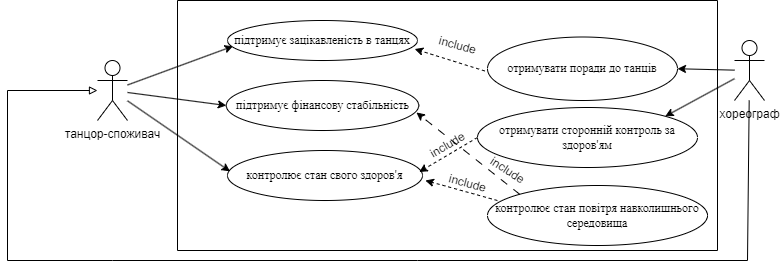

The diagram above was exported from draw.io. Its source (the exported page's mxGraphModel, read from the mxfile embedded in the PNG):
<mxGraphModel dx="1418" dy="828" grid="1" gridSize="10" guides="1" tooltips="1" connect="1" arrows="1" fold="1" page="1" pageScale="1" pageWidth="827" pageHeight="1169" math="0" shadow="0">
  <root>
    <mxCell id="0" />
    <mxCell id="1" parent="0" />
    <mxCell id="iGe3nFgzR7R-XXRQcmDe-5" value="танцор-споживач" style="shape=umlActor;verticalLabelPosition=bottom;verticalAlign=top;html=1;outlineConnect=0;" parent="1" vertex="1">
      <mxGeometry x="160" y="430" width="30" height="60" as="geometry" />
    </mxCell>
    <mxCell id="iGe3nFgzR7R-XXRQcmDe-6" value="підтримує зацікавленість в танцях" style="ellipse;whiteSpace=wrap;html=1;fontFamily=Times New Roman;" parent="1" vertex="1">
      <mxGeometry x="290" y="390" width="190" height="40" as="geometry" />
    </mxCell>
    <mxCell id="iGe3nFgzR7R-XXRQcmDe-7" value="підтримує фінансову стабільність" style="ellipse;whiteSpace=wrap;html=1;fontFamily=Times New Roman;" parent="1" vertex="1">
      <mxGeometry x="288.75" y="450" width="192.5" height="50" as="geometry" />
    </mxCell>
    <mxCell id="iGe3nFgzR7R-XXRQcmDe-8" value="контролює стан свого здоров'я" style="ellipse;whiteSpace=wrap;html=1;fontFamily=Times New Roman;" parent="1" vertex="1">
      <mxGeometry x="290" y="520" width="195" height="50" as="geometry" />
    </mxCell>
    <mxCell id="iGe3nFgzR7R-XXRQcmDe-9" value="контролює стан повітря навколишнього середовища" style="ellipse;whiteSpace=wrap;html=1;fontFamily=Times New Roman;" parent="1" vertex="1">
      <mxGeometry x="550" y="555" width="220" height="60" as="geometry" />
    </mxCell>
    <mxCell id="iGe3nFgzR7R-XXRQcmDe-11" value="" style="endArrow=classic;html=1;rounded=0;exitX=0.045;exitY=0.25;exitDx=0;exitDy=0;exitPerimeter=0;entryX=1.015;entryY=0.6;entryDx=0;entryDy=0;entryPerimeter=0;dashed=1;" parent="1" source="iGe3nFgzR7R-XXRQcmDe-9" target="iGe3nFgzR7R-XXRQcmDe-8" edge="1">
      <mxGeometry width="50" height="50" relative="1" as="geometry">
        <mxPoint x="370" y="520" as="sourcePoint" />
        <mxPoint x="420" y="470" as="targetPoint" />
      </mxGeometry>
    </mxCell>
    <mxCell id="iGe3nFgzR7R-XXRQcmDe-12" value="include" style="text;html=1;align=center;verticalAlign=middle;resizable=0;points=[];autosize=1;strokeColor=none;fillColor=none;rotation=15;" parent="1" vertex="1">
      <mxGeometry x="500" y="538" width="60" height="30" as="geometry" />
    </mxCell>
    <mxCell id="iGe3nFgzR7R-XXRQcmDe-13" value="хореограф" style="shape=umlActor;verticalLabelPosition=bottom;verticalAlign=top;html=1;outlineConnect=0;" parent="1" vertex="1">
      <mxGeometry x="797" y="410" width="30" height="60" as="geometry" />
    </mxCell>
    <mxCell id="iGe3nFgzR7R-XXRQcmDe-14" value="" style="endArrow=classic;html=1;rounded=0;entryX=0.029;entryY=0.643;entryDx=0;entryDy=0;entryPerimeter=0;" parent="1" source="iGe3nFgzR7R-XXRQcmDe-5" target="iGe3nFgzR7R-XXRQcmDe-6" edge="1">
      <mxGeometry width="50" height="50" relative="1" as="geometry">
        <mxPoint x="370" y="520" as="sourcePoint" />
        <mxPoint x="420" y="470" as="targetPoint" />
      </mxGeometry>
    </mxCell>
    <mxCell id="iGe3nFgzR7R-XXRQcmDe-15" value="" style="endArrow=classic;html=1;rounded=0;entryX=0;entryY=0.5;entryDx=0;entryDy=0;" parent="1" source="iGe3nFgzR7R-XXRQcmDe-5" target="iGe3nFgzR7R-XXRQcmDe-7" edge="1">
      <mxGeometry width="50" height="50" relative="1" as="geometry">
        <mxPoint x="210" y="520" as="sourcePoint" />
        <mxPoint x="260" y="470" as="targetPoint" />
      </mxGeometry>
    </mxCell>
    <mxCell id="iGe3nFgzR7R-XXRQcmDe-16" value="" style="endArrow=classic;html=1;rounded=0;entryX=0.013;entryY=0.417;entryDx=0;entryDy=0;entryPerimeter=0;" parent="1" source="iGe3nFgzR7R-XXRQcmDe-5" target="iGe3nFgzR7R-XXRQcmDe-8" edge="1">
      <mxGeometry width="50" height="50" relative="1" as="geometry">
        <mxPoint x="370" y="520" as="sourcePoint" />
        <mxPoint x="420" y="470" as="targetPoint" />
      </mxGeometry>
    </mxCell>
    <mxCell id="iGe3nFgzR7R-XXRQcmDe-17" value="отримувати поради до танців" style="ellipse;whiteSpace=wrap;html=1;fontFamily=Times New Roman;" parent="1" vertex="1">
      <mxGeometry x="550" y="406.5" width="190" height="63.5" as="geometry" />
    </mxCell>
    <mxCell id="iGe3nFgzR7R-XXRQcmDe-18" value="include" style="text;html=1;align=center;verticalAlign=middle;resizable=0;points=[];autosize=1;strokeColor=none;fillColor=none;rotation=15;" parent="1" vertex="1">
      <mxGeometry x="490" y="400" width="60" height="30" as="geometry" />
    </mxCell>
    <mxCell id="iGe3nFgzR7R-XXRQcmDe-20" value="" style="endArrow=classic;html=1;rounded=0;exitX=-0.014;exitY=0.535;exitDx=0;exitDy=0;exitPerimeter=0;entryX=0.985;entryY=0.714;entryDx=0;entryDy=0;entryPerimeter=0;dashed=1;" parent="1" source="iGe3nFgzR7R-XXRQcmDe-17" target="iGe3nFgzR7R-XXRQcmDe-6" edge="1">
      <mxGeometry width="50" height="50" relative="1" as="geometry">
        <mxPoint x="370" y="520" as="sourcePoint" />
        <mxPoint x="420" y="470" as="targetPoint" />
      </mxGeometry>
    </mxCell>
    <mxCell id="iGe3nFgzR7R-XXRQcmDe-22" value="" style="endArrow=classic;html=1;rounded=0;entryX=1;entryY=0.5;entryDx=0;entryDy=0;" parent="1" source="iGe3nFgzR7R-XXRQcmDe-13" target="iGe3nFgzR7R-XXRQcmDe-17" edge="1">
      <mxGeometry width="50" height="50" relative="1" as="geometry">
        <mxPoint x="660" y="350" as="sourcePoint" />
        <mxPoint x="710" y="300" as="targetPoint" />
      </mxGeometry>
    </mxCell>
    <mxCell id="iGe3nFgzR7R-XXRQcmDe-23" value="отримувати сторонній контроль за здоров'ям" style="ellipse;whiteSpace=wrap;html=1;fontFamily=Times New Roman;" parent="1" vertex="1">
      <mxGeometry x="540" y="477" width="220" height="60" as="geometry" />
    </mxCell>
    <mxCell id="iGe3nFgzR7R-XXRQcmDe-24" value="include" style="text;html=1;align=center;verticalAlign=middle;resizable=0;points=[];autosize=1;strokeColor=none;fillColor=none;rotation=-30;" parent="1" vertex="1">
      <mxGeometry x="480" y="500" width="60" height="30" as="geometry" />
    </mxCell>
    <mxCell id="iGe3nFgzR7R-XXRQcmDe-25" value="" style="endArrow=classic;html=1;rounded=0;exitX=0;exitY=0.5;exitDx=0;exitDy=0;entryX=0.983;entryY=0.429;entryDx=0;entryDy=0;entryPerimeter=0;dashed=1;" parent="1" source="iGe3nFgzR7R-XXRQcmDe-23" target="iGe3nFgzR7R-XXRQcmDe-8" edge="1">
      <mxGeometry width="50" height="50" relative="1" as="geometry">
        <mxPoint x="660" y="520" as="sourcePoint" />
        <mxPoint x="710" y="470" as="targetPoint" />
      </mxGeometry>
    </mxCell>
    <mxCell id="iGe3nFgzR7R-XXRQcmDe-26" value="" style="endArrow=classic;html=1;rounded=0;entryX=1;entryY=0;entryDx=0;entryDy=0;" parent="1" source="iGe3nFgzR7R-XXRQcmDe-13" target="iGe3nFgzR7R-XXRQcmDe-23" edge="1">
      <mxGeometry width="50" height="50" relative="1" as="geometry">
        <mxPoint x="660" y="520" as="sourcePoint" />
        <mxPoint x="710" y="470" as="targetPoint" />
      </mxGeometry>
    </mxCell>
    <mxCell id="iGe3nFgzR7R-XXRQcmDe-27" value="" style="endArrow=classic;html=1;rounded=0;exitX=0;exitY=0;exitDx=0;exitDy=0;entryX=0.988;entryY=0.64;entryDx=0;entryDy=0;entryPerimeter=0;dashed=1;dashPattern=8 8;" parent="1" source="iGe3nFgzR7R-XXRQcmDe-9" target="iGe3nFgzR7R-XXRQcmDe-7" edge="1">
      <mxGeometry width="50" height="50" relative="1" as="geometry">
        <mxPoint x="450" y="520" as="sourcePoint" />
        <mxPoint x="500" y="470" as="targetPoint" />
      </mxGeometry>
    </mxCell>
    <mxCell id="iGe3nFgzR7R-XXRQcmDe-28" value="include" style="text;html=1;align=center;verticalAlign=middle;resizable=0;points=[];autosize=1;strokeColor=none;fillColor=none;rotation=33;" parent="1" vertex="1">
      <mxGeometry x="540" y="525" width="60" height="30" as="geometry" />
    </mxCell>
    <mxCell id="iGe3nFgzR7R-XXRQcmDe-31" value="" style="endArrow=block;html=1;rounded=0;endFill=0;" parent="1" source="iGe3nFgzR7R-XXRQcmDe-13" target="iGe3nFgzR7R-XXRQcmDe-5" edge="1">
      <mxGeometry width="50" height="50" relative="1" as="geometry">
        <mxPoint x="450" y="500" as="sourcePoint" />
        <mxPoint x="160" y="630" as="targetPoint" />
        <Array as="points">
          <mxPoint x="810" y="630" />
          <mxPoint x="480" y="630" />
          <mxPoint x="175" y="630" />
          <mxPoint x="70" y="630" />
          <mxPoint x="70" y="460" />
        </Array>
      </mxGeometry>
    </mxCell>
    <mxCell id="lKts8aZJJUEc3eBl2lUq-2" value="" style="swimlane;startSize=0;" parent="1" vertex="1">
      <mxGeometry x="240" y="370" width="540" height="250" as="geometry" />
    </mxCell>
  </root>
</mxGraphModel>